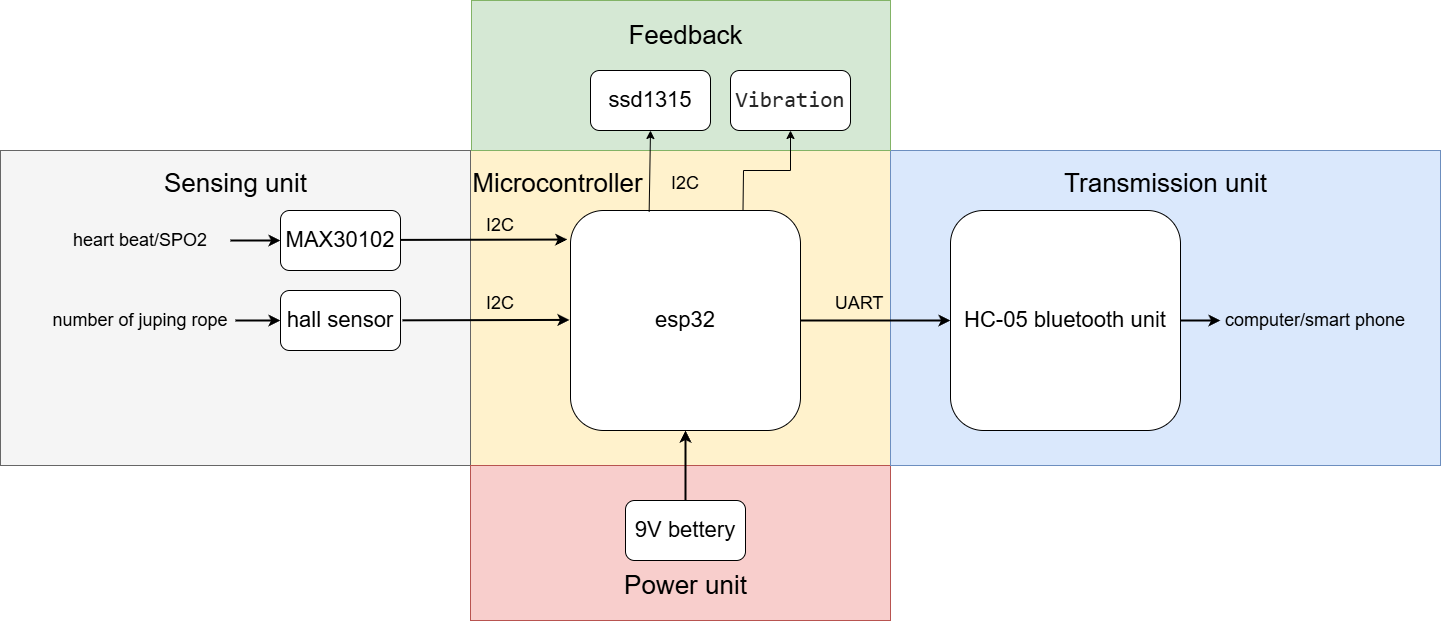

The diagram above was exported from draw.io. Its source (the exported page's mxGraphModel, read from the mxfile embedded in the PNG):
<mxGraphModel dx="786" dy="562" grid="1" gridSize="10" guides="1" tooltips="1" connect="1" arrows="1" fold="1" page="1" pageScale="1" pageWidth="2339" pageHeight="3300" math="0" shadow="0">
  <root>
    <mxCell id="0" />
    <mxCell id="1" parent="0" />
    <mxCell id="EDLo0zsWju9lyrJ0apVn-10" style="edgeStyle=orthogonalEdgeStyle;rounded=0;orthogonalLoop=1;jettySize=auto;html=1;exitX=0.75;exitY=0;exitDx=0;exitDy=0;entryX=0.5;entryY=1;entryDx=0;entryDy=0;" parent="1" source="yL2lf3rqxFOGQc49sfOa-29" target="EDLo0zsWju9lyrJ0apVn-8" edge="1">
      <mxGeometry relative="1" as="geometry" />
    </mxCell>
    <mxCell id="yL2lf3rqxFOGQc49sfOa-29" value="" style="rounded=0;whiteSpace=wrap;html=1;fillColor=#fff2cc;strokeColor=#d6b656;" parent="1" vertex="1">
      <mxGeometry x="900" y="810" width="420" height="315" as="geometry" />
    </mxCell>
    <mxCell id="yL2lf3rqxFOGQc49sfOa-10" value="" style="rounded=0;whiteSpace=wrap;html=1;fillColor=#f5f5f5;strokeColor=#666666;fontColor=#333333;" parent="1" vertex="1">
      <mxGeometry x="430" y="810" width="470" height="315" as="geometry" />
    </mxCell>
    <mxCell id="yL2lf3rqxFOGQc49sfOa-1" value="&lt;font style=&quot;font-size: 22px;&quot;&gt;hall sensor&lt;/font&gt;" style="rounded=1;whiteSpace=wrap;html=1;" parent="1" vertex="1">
      <mxGeometry x="710" y="950" width="120" height="60" as="geometry" />
    </mxCell>
    <mxCell id="yL2lf3rqxFOGQc49sfOa-3" value="&lt;font style=&quot;font-size: 22px;&quot;&gt;MAX30102&lt;/font&gt;" style="rounded=1;whiteSpace=wrap;html=1;" parent="1" vertex="1">
      <mxGeometry x="710" y="870" width="120" height="60" as="geometry" />
    </mxCell>
    <mxCell id="yL2lf3rqxFOGQc49sfOa-4" value="&lt;font style=&quot;font-size: 18px;&quot;&gt;heart beat/SPO2&lt;/font&gt;" style="text;html=1;align=center;verticalAlign=middle;whiteSpace=wrap;rounded=0;" parent="1" vertex="1">
      <mxGeometry x="480" y="885" width="180" height="30" as="geometry" />
    </mxCell>
    <mxCell id="yL2lf3rqxFOGQc49sfOa-5" value="" style="endArrow=classic;html=1;rounded=0;exitX=1;exitY=0.5;exitDx=0;exitDy=0;entryX=0;entryY=0.5;entryDx=0;entryDy=0;strokeWidth=2;" parent="1" source="yL2lf3rqxFOGQc49sfOa-6" target="yL2lf3rqxFOGQc49sfOa-1" edge="1">
      <mxGeometry width="50" height="50" relative="1" as="geometry">
        <mxPoint x="660" y="979.5" as="sourcePoint" />
        <mxPoint x="710" y="979.5" as="targetPoint" />
      </mxGeometry>
    </mxCell>
    <mxCell id="yL2lf3rqxFOGQc49sfOa-6" value="&lt;span style=&quot;font-size: 18px;&quot;&gt;number of juping rope&lt;/span&gt;" style="text;html=1;align=center;verticalAlign=middle;whiteSpace=wrap;rounded=0;" parent="1" vertex="1">
      <mxGeometry x="475" y="965" width="190" height="30" as="geometry" />
    </mxCell>
    <mxCell id="yL2lf3rqxFOGQc49sfOa-7" value="" style="endArrow=classic;html=1;rounded=0;exitX=1;exitY=0.5;exitDx=0;exitDy=0;entryX=0;entryY=0.5;entryDx=0;entryDy=0;strokeWidth=2;" parent="1" source="yL2lf3rqxFOGQc49sfOa-4" target="yL2lf3rqxFOGQc49sfOa-3" edge="1">
      <mxGeometry width="50" height="50" relative="1" as="geometry">
        <mxPoint x="660" y="920" as="sourcePoint" />
        <mxPoint x="710" y="920" as="targetPoint" />
      </mxGeometry>
    </mxCell>
    <mxCell id="yL2lf3rqxFOGQc49sfOa-12" value="&lt;font style=&quot;font-size: 26px;&quot;&gt;Sensing unit&lt;/font&gt;" style="text;html=1;align=center;verticalAlign=middle;whiteSpace=wrap;rounded=0;" parent="1" vertex="1">
      <mxGeometry x="587.5" y="828" width="155" height="30" as="geometry" />
    </mxCell>
    <mxCell id="yL2lf3rqxFOGQc49sfOa-16" value="&lt;font style=&quot;font-size: 22px;&quot;&gt;esp32&lt;/font&gt;" style="rounded=1;whiteSpace=wrap;html=1;" parent="1" vertex="1">
      <mxGeometry x="1000" y="870" width="230" height="220" as="geometry" />
    </mxCell>
    <mxCell id="yL2lf3rqxFOGQc49sfOa-18" value="" style="endArrow=classic;html=1;rounded=0;exitX=1;exitY=0.5;exitDx=0;exitDy=0;entryX=-0.014;entryY=0.132;entryDx=0;entryDy=0;strokeWidth=2;entryPerimeter=0;" parent="1" target="yL2lf3rqxFOGQc49sfOa-16" edge="1">
      <mxGeometry width="50" height="50" relative="1" as="geometry">
        <mxPoint x="830" y="899.41" as="sourcePoint" />
        <mxPoint x="880" y="899.41" as="targetPoint" />
      </mxGeometry>
    </mxCell>
    <mxCell id="yL2lf3rqxFOGQc49sfOa-20" value="" style="endArrow=classic;html=1;rounded=0;exitX=1;exitY=0.5;exitDx=0;exitDy=0;entryX=-0.014;entryY=0.132;entryDx=0;entryDy=0;strokeWidth=2;entryPerimeter=0;" parent="1" edge="1">
      <mxGeometry width="50" height="50" relative="1" as="geometry">
        <mxPoint x="832" y="979.8199999999999" as="sourcePoint" />
        <mxPoint x="999" y="979.41" as="targetPoint" />
      </mxGeometry>
    </mxCell>
    <mxCell id="yL2lf3rqxFOGQc49sfOa-22" value="&lt;font style=&quot;font-size: 18px;&quot;&gt;I2C&lt;/font&gt;" style="text;html=1;align=center;verticalAlign=middle;whiteSpace=wrap;rounded=0;" parent="1" vertex="1">
      <mxGeometry x="900" y="870" width="60" height="30" as="geometry" />
    </mxCell>
    <mxCell id="yL2lf3rqxFOGQc49sfOa-23" value="&lt;font style=&quot;font-size: 18px;&quot;&gt;I2C&lt;/font&gt;" style="text;html=1;align=center;verticalAlign=middle;whiteSpace=wrap;rounded=0;" parent="1" vertex="1">
      <mxGeometry x="900" y="948" width="60" height="30" as="geometry" />
    </mxCell>
    <mxCell id="yL2lf3rqxFOGQc49sfOa-30" value="&lt;span style=&quot;font-size: 26px;&quot;&gt;Microcontroller&lt;/span&gt;" style="text;html=1;align=center;verticalAlign=middle;whiteSpace=wrap;rounded=0;" parent="1" vertex="1">
      <mxGeometry x="910" y="828" width="155" height="30" as="geometry" />
    </mxCell>
    <mxCell id="yL2lf3rqxFOGQc49sfOa-31" value="" style="rounded=0;whiteSpace=wrap;html=1;fillColor=#f8cecc;strokeColor=#b85450;" parent="1" vertex="1">
      <mxGeometry x="900" y="1125" width="420" height="155" as="geometry" />
    </mxCell>
    <mxCell id="yL2lf3rqxFOGQc49sfOa-32" value="&lt;span style=&quot;font-size: 26px;&quot;&gt;Power unit&lt;/span&gt;" style="text;html=1;align=center;verticalAlign=middle;whiteSpace=wrap;rounded=0;" parent="1" vertex="1">
      <mxGeometry x="1037.5" y="1230" width="155" height="30" as="geometry" />
    </mxCell>
    <mxCell id="yL2lf3rqxFOGQc49sfOa-33" value="&lt;font style=&quot;font-size: 22px;&quot;&gt;9V bettery&lt;/font&gt;" style="rounded=1;whiteSpace=wrap;html=1;" parent="1" vertex="1">
      <mxGeometry x="1055" y="1160" width="120" height="60" as="geometry" />
    </mxCell>
    <mxCell id="yL2lf3rqxFOGQc49sfOa-34" value="" style="endArrow=classic;html=1;rounded=0;entryX=0.5;entryY=1;entryDx=0;entryDy=0;strokeWidth=2;exitX=0.5;exitY=0;exitDx=0;exitDy=0;" parent="1" source="yL2lf3rqxFOGQc49sfOa-33" target="yL2lf3rqxFOGQc49sfOa-16" edge="1">
      <mxGeometry width="50" height="50" relative="1" as="geometry">
        <mxPoint x="1120" y="1150" as="sourcePoint" />
        <mxPoint x="1410" y="1090" as="targetPoint" />
      </mxGeometry>
    </mxCell>
    <mxCell id="yL2lf3rqxFOGQc49sfOa-36" value="" style="rounded=0;whiteSpace=wrap;html=1;fillColor=#dae8fc;strokeColor=#6c8ebf;" parent="1" vertex="1">
      <mxGeometry x="1320" y="810" width="550" height="315" as="geometry" />
    </mxCell>
    <mxCell id="yL2lf3rqxFOGQc49sfOa-37" value="&lt;span style=&quot;font-size: 26px;&quot;&gt;Transmission unit&lt;/span&gt;" style="text;html=1;align=center;verticalAlign=middle;whiteSpace=wrap;rounded=0;" parent="1" vertex="1">
      <mxGeometry x="1488.75" y="828" width="212.5" height="30" as="geometry" />
    </mxCell>
    <mxCell id="yL2lf3rqxFOGQc49sfOa-38" value="&lt;font style=&quot;font-size: 22px;&quot;&gt;HC-05 bluetooth unit&lt;/font&gt;" style="rounded=1;whiteSpace=wrap;html=1;" parent="1" vertex="1">
      <mxGeometry x="1380" y="870" width="230" height="220" as="geometry" />
    </mxCell>
    <mxCell id="yL2lf3rqxFOGQc49sfOa-39" value="" style="endArrow=classic;html=1;rounded=0;entryX=0;entryY=0.5;entryDx=0;entryDy=0;exitX=1;exitY=0.5;exitDx=0;exitDy=0;strokeWidth=2;" parent="1" source="yL2lf3rqxFOGQc49sfOa-38" target="yL2lf3rqxFOGQc49sfOa-40" edge="1">
      <mxGeometry width="50" height="50" relative="1" as="geometry">
        <mxPoint x="1430" y="1060" as="sourcePoint" />
        <mxPoint x="1480" y="1010" as="targetPoint" />
      </mxGeometry>
    </mxCell>
    <mxCell id="yL2lf3rqxFOGQc49sfOa-40" value="&lt;font style=&quot;font-size: 18px;&quot;&gt;computer/smart phone&lt;/font&gt;" style="text;html=1;align=center;verticalAlign=middle;whiteSpace=wrap;rounded=0;" parent="1" vertex="1">
      <mxGeometry x="1650" y="965" width="190" height="30" as="geometry" />
    </mxCell>
    <mxCell id="yL2lf3rqxFOGQc49sfOa-41" value="" style="endArrow=classic;html=1;rounded=0;exitX=1;exitY=0.5;exitDx=0;exitDy=0;entryX=0;entryY=0.5;entryDx=0;entryDy=0;strokeWidth=2;" parent="1" source="yL2lf3rqxFOGQc49sfOa-16" target="yL2lf3rqxFOGQc49sfOa-38" edge="1">
      <mxGeometry width="50" height="50" relative="1" as="geometry">
        <mxPoint x="1310" y="1050" as="sourcePoint" />
        <mxPoint x="1360" y="1000" as="targetPoint" />
      </mxGeometry>
    </mxCell>
    <mxCell id="yL2lf3rqxFOGQc49sfOa-42" value="&lt;font style=&quot;font-size: 18px;&quot;&gt;UART&lt;/font&gt;" style="text;html=1;align=center;verticalAlign=middle;whiteSpace=wrap;rounded=0;" parent="1" vertex="1">
      <mxGeometry x="1259" y="948" width="60" height="30" as="geometry" />
    </mxCell>
    <mxCell id="yL2lf3rqxFOGQc49sfOa-43" value="" style="rounded=0;whiteSpace=wrap;html=1;fillColor=#d5e8d4;strokeColor=#82b366;" parent="1" vertex="1">
      <mxGeometry x="901" y="660" width="419" height="150" as="geometry" />
    </mxCell>
    <mxCell id="yL2lf3rqxFOGQc49sfOa-44" value="&lt;span style=&quot;font-size: 26px;&quot;&gt;Feedback&lt;/span&gt;" style="text;html=1;align=center;verticalAlign=middle;whiteSpace=wrap;rounded=0;" parent="1" vertex="1">
      <mxGeometry x="1037.5" y="680" width="155" height="30" as="geometry" />
    </mxCell>
    <mxCell id="yL2lf3rqxFOGQc49sfOa-45" value="&lt;font style=&quot;font-size: 22px;&quot;&gt;ssd1315&lt;/font&gt;" style="rounded=1;whiteSpace=wrap;html=1;" parent="1" vertex="1">
      <mxGeometry x="1020" y="730" width="120" height="60" as="geometry" />
    </mxCell>
    <mxCell id="yL2lf3rqxFOGQc49sfOa-47" value="&lt;font style=&quot;font-size: 18px;&quot;&gt;I2C&lt;/font&gt;" style="text;html=1;align=center;verticalAlign=middle;whiteSpace=wrap;rounded=0;" parent="1" vertex="1">
      <mxGeometry x="1085" y="828" width="60" height="30" as="geometry" />
    </mxCell>
    <mxCell id="EDLo0zsWju9lyrJ0apVn-2" value="" style="endArrow=classic;html=1;rounded=0;exitX=0.342;exitY=0.006;exitDx=0;exitDy=0;exitPerimeter=0;entryX=0.5;entryY=1;entryDx=0;entryDy=0;" parent="1" source="yL2lf3rqxFOGQc49sfOa-16" target="yL2lf3rqxFOGQc49sfOa-45" edge="1">
      <mxGeometry width="50" height="50" relative="1" as="geometry">
        <mxPoint x="1210" y="850" as="sourcePoint" />
        <mxPoint x="1260" y="800" as="targetPoint" />
      </mxGeometry>
    </mxCell>
    <mxCell id="EDLo0zsWju9lyrJ0apVn-8" value="&lt;span style=&quot;color: rgba(0, 0, 0, 0.85); font-family: Menlo, Monaco, Consolas, &amp;quot;Courier New&amp;quot;, monospace; text-align: left; white-space: pre;&quot;&gt;&lt;font style=&quot;font-size: 22px;&quot;&gt;Vibration&lt;/font&gt;&lt;/span&gt;" style="rounded=1;whiteSpace=wrap;html=1;" parent="1" vertex="1">
      <mxGeometry x="1160" y="730" width="120" height="60" as="geometry" />
    </mxCell>
    <mxCell id="EDLo0zsWju9lyrJ0apVn-11" value="" style="endArrow=classic;html=1;rounded=0;exitX=0.75;exitY=0;exitDx=0;exitDy=0;entryX=0.5;entryY=1;entryDx=0;entryDy=0;" parent="1" source="yL2lf3rqxFOGQc49sfOa-16" target="EDLo0zsWju9lyrJ0apVn-8" edge="1">
      <mxGeometry width="50" height="50" relative="1" as="geometry">
        <mxPoint x="1210" y="840" as="sourcePoint" />
        <mxPoint x="1260" y="790" as="targetPoint" />
        <Array as="points">
          <mxPoint x="1173" y="830" />
          <mxPoint x="1220" y="830" />
        </Array>
      </mxGeometry>
    </mxCell>
  </root>
</mxGraphModel>